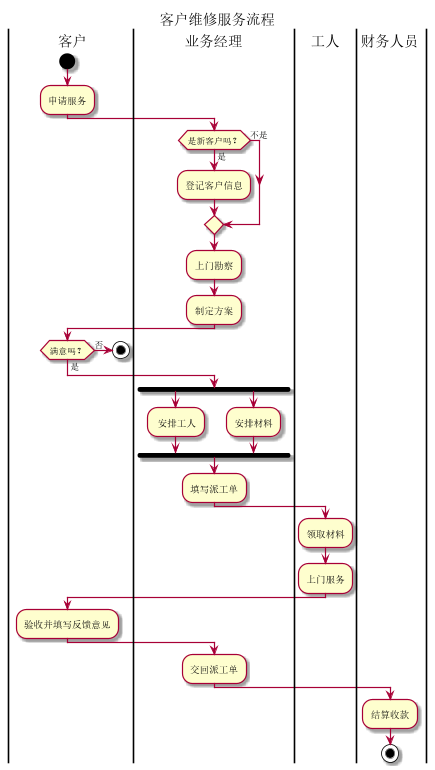

The diagram above was rendered by PlantUML. Its source (embedded in the PNG):
@startuml
title 客户维修服务流程
|客户|
start
:申请服务;
|业务经理|
if(是新客户吗？) then (是)
:登记客户信息;
else (不是)
endif
:上门勘察;
:制定方案;
|客户|
if(满意吗？) then (否)
stop
else (是)
endif
|业务经理|
 fork
	: 安排工人;
  fork again
	:安排材料;
  end fork
:填写派工单;
|工人|
:领取材料;
:上门服务;
|客户|
:验收并填写反馈意见;
|业务经理|
:交回派工单;
|财务人员|
:结算收款;
stop
@enduml